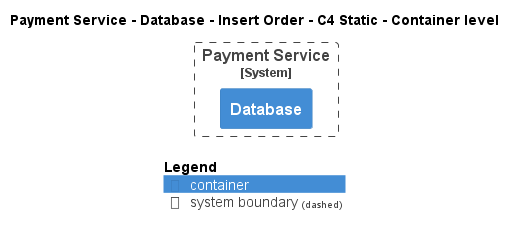

The diagram above was rendered by PlantUML. Its source (embedded in the PNG):
@startuml
!pragma layout smetana
!include ..\..\..\..\..\..\..\.c4s\C4_Container.puml

AddElementTag("c4interflow:lifecycle:new", $bgColor=green, $fontColor=#ffffff, $borderColor=green, $shadowing="False")
AddElementTag("c4interflow:lifecycle:changed", $bgColor=orange, $fontColor=#ffffff, $borderColor=orange, $shadowing="False")
AddElementTag("c4interflow:lifecycle:removed", $bgColor=red, $fontColor=#ffffff, $borderColor=red, $shadowing="False")

AddRelTag("c4interflow:lifecycle:new", $textColor=green, $lineColor=green)
AddRelTag("c4interflow:lifecycle:changed", $textColor=orange, $lineColor=orange)
AddRelTag("c4interflow:lifecycle:removed", $textColor=red, $lineColor=red)

SHOW_PERSON_PORTRAIT()
LAYOUT_TOP_DOWN()

skinparam linetype polyline

title Payment Service - Database - Insert Order - C4 Static - Container level


System_Boundary(ECommercePlatform.SoftwareSystems.PaymentService, "Payment Service") {
    Container(ECommercePlatform.SoftwareSystems.PaymentService.Containers.Database, "Database", "", "")
}



SHOW_LEGEND()
@enduml